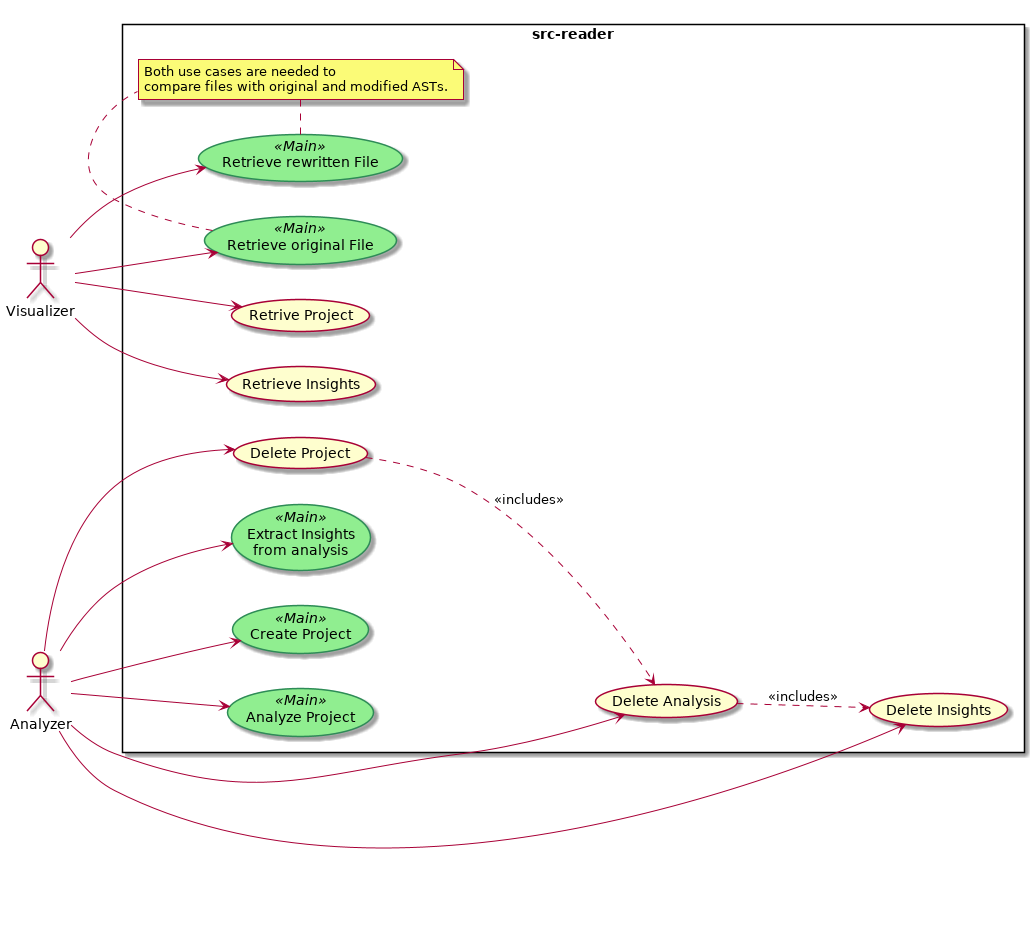

The diagram above was rendered by PlantUML. Its source (embedded in the PNG):
@startuml System Use Cases

skinparam usecase {
    BackgroundColor<< Main >> LightGreen
    BorderColor<< Main >> SeaGreen
}

actor Analyzer
actor Visualizer

rectangle "src-reader" {
    usecase (Create Project) as CreateProject << Main >>
    usecase (Retrive Project) as GetProject
    usecase (Analyze Project) as AnalyzeProject << Main >>
    usecase (Delete Project) as DeleteProject
    usecase (Extract Insights \nfrom analysis) as GainInsights << Main >>
    usecase (Delete Analysis) as DeleteAnalysis
    usecase (Retrieve Insights) as GetInsights
    usecase (Delete Insights) as DeleteInsights
    usecase (Retrieve original File) as RetrieveOriginalFile << Main >>
    usecase (Retrieve rewritten File) as RetrieveRewrittenFile << Main >>

    note "Both use cases are needed to \ncompare files with original and modified ASTs." as N1
    N1 .left. RetrieveRewrittenFile
    N1 .left. RetrieveOriginalFile
}

DeleteProject ..> DeleteAnalysis : << includes >>
DeleteAnalysis ..> DeleteInsights : << includes >>

left to right direction

Analyzer --> CreateProject
Analyzer --> DeleteProject
Analyzer --> AnalyzeProject
Analyzer --> DeleteAnalysis
Analyzer --> GainInsights
Analyzer --> DeleteInsights

Visualizer --> GetProject
Visualizer --> GetInsights
Visualizer --> RetrieveOriginalFile
Visualizer --> RetrieveRewrittenFile

@enduml